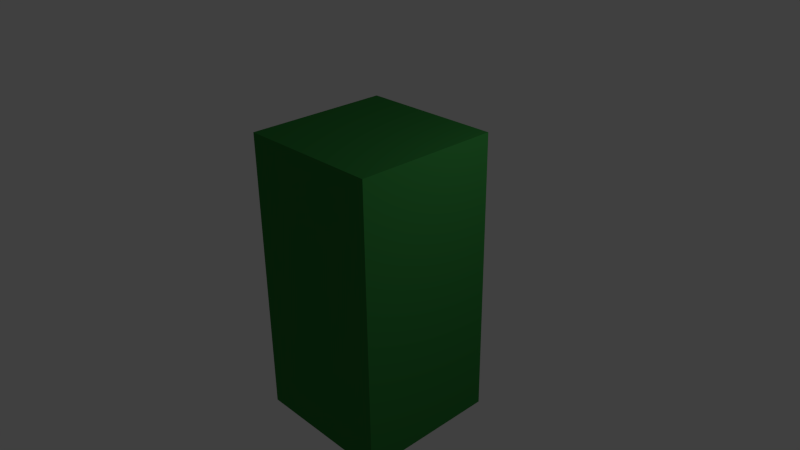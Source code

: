 # Source: zombie.blend  (saved by Blender 2.63.0; exported with 4.5.12 LTS)
import bpy
from mathutils import Matrix  # noqa: F401  (used for matrix-valued properties, if any)

bpy.ops.wm.read_factory_settings(use_empty=True)
scene = bpy.context.scene
scene.name = 'Scene'

# ---- collections
col_collection_1 = bpy.data.collections.new('Collection 1'); scene.collection.children.link(col_collection_1)

# ---- materials (node trees are filled in below, after node groups)
mat_skin = bpy.data.materials.new('skin')
mat_skin.alpha_threshold = 0.0
mat_skin.use_transparent_shadow = False
mat_skin.diffuse_color = (0.03278, 0.214, 0.04317, 1.0)
mat_skin.roughness = 0.5
mat_skin.line_color = (0.0, 0.0, 0.0, 1.0)

# ---- material node trees

# ---- world
world_world = bpy.data.worlds.new('World'); scene.world = world_world
world_world.color = (0.05088, 0.05088, 0.05088)
world_world.use_sun_shadow = False
world_world.sun_shadow_jitter_overblur = 0.0
world_world.cycles.sampling_method = 'MANUAL'
world_world.cycles.sample_map_resolution = 256

# ---- cameras
cam_camera = bpy.data.cameras.new('Camera')
cam_camera.clip_end = 100.0
cam_camera.lens = 35.0
cam_camera.sensor_width = 32.0
cam_camera.sensor_height = 18.0
cam_camera.ortho_scale = 7.314
cam_camera.dof.focus_distance = 0.0
cam_camera.dof.aperture_fstop = 128.0

# ---- lights
light_lamp = bpy.data.lights.new('Lamp', 'POINT')
light_lamp.transmission_factor = 0.0
light_lamp.cutoff_distance = 30.0
light_lamp.energy = 100.0
light_lamp.shadow_buffer_clip_start = 1.001
light_lamp.shadow_soft_size = 1.0
light_lamp.shadow_maximum_resolution = 0.006
light_lamp.use_absolute_resolution = True
light_lamp.cycles.use_multiple_importance_sampling = False

# ---- meshes
me_cube = bpy.data.meshes.new('Cube')
me_cube.from_pydata([(1.0, 1.0, -1.0), (1.0, -1.0, -1.0), (-1.0, -1.0, -1.0), (-1.0, 1.0, -1.0), (1.0, 1.0, 1.0), (1.0, -1.0, 1.0), (-1.0, -1.0, 1.0), (-1.0, 1.0, 1.0)], [], [(0, 1, 2, 3), (4, 7, 6, 5), (0, 4, 5, 1), (1, 5, 6, 2), (2, 6, 7, 3), (4, 0, 3, 7)])
_uv = me_cube.uv_layers.new(name='UVMap')
_uv.uv.foreach_set('vector', [0.3323, 0.3333, 0.3333, 0.6656, 0.00102, 0.6667, 7.923e-08, 0.3344, 1.0, 0.00102, 0.999, 0.3333, 0.6667, 0.3323, 0.6677, 2.377e-07, 0.999, 0.3333, 1.0, 0.6656, 0.6677, 0.6667, 0.6667, 0.3344, 0.3344, 0.3333, 0.3333, 0.00102, 0.6656, 0.0, 0.6667, 0.3323, 0.6656, 0.3333, 0.6667, 0.6656, 0.3344, 0.6667, 0.3333, 0.3344, 0.3323, 0.0, 0.3333, 0.3323, 0.00102, 0.3333, 0.0, 0.00102])
me_cube.materials.append(mat_skin)
me_cube.use_remesh_preserve_volume = False
me_cube.use_remesh_preserve_attributes = False
me_cube.use_mirror_vertex_groups = False
me_cube.update()

# ---- objects
ob_cube = bpy.data.objects.new('Cube', me_cube)
ob_lamp = bpy.data.objects.new('Lamp', light_lamp)
ob_camera = bpy.data.objects.new('Camera', cam_camera)

# ---- transforms, parenting, visibility, modifiers, constraints
ob_cube.location = (0.0, 0.0, 2.0)
ob_cube.scale = (1.0, 1.0, 2.0)
ob_cube.lock_rotations_4d = False
ob_cube.empty_display_type = 'ARROWS'
ob_cube.lineart.crease_threshold = 0.0
ob_lamp.location = (4.076, 1.005, 5.904)
ob_lamp.rotation_euler = (0.6503, 0.05522, 1.866)
ob_lamp.lock_rotations_4d = False
ob_lamp.empty_display_type = 'ARROWS'
ob_lamp.color = (0.0, 0.0, 0.0, 0.0)
ob_lamp.lineart.crease_threshold = 0.0
ob_camera.location = (7.481, -6.508, 7.682)
ob_camera.rotation_euler = (1.109, 0.01082, 0.8149)
ob_camera.lock_rotations_4d = False
ob_camera.empty_display_type = 'ARROWS'
ob_camera.color = (0.0, 0.0, 0.0, 0.0)
ob_camera.display_type = 'WIRE'
ob_camera.lineart.crease_threshold = 0.0

# ---- collection membership
col_collection_1.objects.link(ob_cube)
col_collection_1.objects.link(ob_lamp)
col_collection_1.objects.link(ob_camera)

# ---- scene / render settings (as saved in the file)
scene.camera = ob_camera
scene.frame_start = 1; scene.frame_end = 250; scene.frame_set(1)
scene.render.engine = 'BLENDER_EEVEE_NEXT'
scene.render.image_settings.color_mode = 'RGB'
scene.render.image_settings.compression = 90
scene.render.resolution_percentage = 50
scene.render.dither_intensity = 0.0
scene.render.bake_margin = 2
scene.render.bake_bias = 0.0
scene.cycles.use_denoising = False
scene.cycles.samples = 10
scene.cycles.sampling_pattern = 'TABULATED_SOBOL'
scene.cycles.light_sampling_threshold = 0.0
scene.cycles.use_adaptive_sampling = False
scene.cycles.use_light_tree = False
scene.cycles.blur_glossy = 0.0
scene.cycles.volume_bounces = 1
scene.cycles.pixel_filter_type = 'GAUSSIAN'
scene.cycles.sample_clamp_indirect = 0.0
scene.view_settings.view_transform = 'Standard'
bpy.context.view_layer.update()
